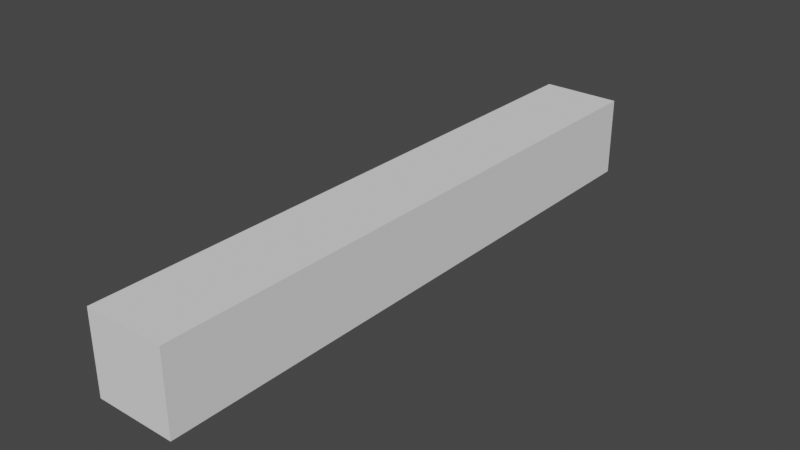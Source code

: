 # Source: figure_of_energy.blend  (saved by Blender 2.90.8; exported with 4.5.12 LTS)
import bpy
from mathutils import Matrix  # noqa: F401  (used for matrix-valued properties, if any)

bpy.ops.wm.read_factory_settings(use_empty=True)
scene = bpy.context.scene
scene.name = 'Scene'

# ---- collections
col_collection = bpy.data.collections.new('Collection'); scene.collection.children.link(col_collection)

# ---- world
world_world = bpy.data.worlds.new('World'); scene.world = world_world
world_world.use_nodes = True; world_world.node_tree.nodes.clear()
_N = world_world.node_tree.nodes; _L = world_world.node_tree.links
n0 = _N.new('ShaderNodeOutputWorld'); n0.name = 'World Output'; n0.location = (300, 300)
n1 = _N.new('ShaderNodeBackground'); n1.name = 'Background'; n1.location = (10, 300)
n1.inputs[0].default_value = (0.05088, 0.05088, 0.05088, 1.0)
_L.new(n1.outputs[0], n0.inputs[0])
n0.is_active_output = True
world_world.color = (0.05088, 0.05088, 0.05088)
world_world.use_sun_shadow = False
world_world.sun_shadow_jitter_overblur = 0.0

# ---- meshes
me_figure_of_energy = bpy.data.meshes.new('Figure of energy')
me_figure_of_energy.from_pydata([(0.4, -0.01953, 0.4), (0.4, -0.01953, -0.4), (0.4, -6.02, 0.4), (0.4, -6.02, -0.4), (-0.4, -0.01953, 0.4), (-0.4, -0.01953, -0.4), (-0.4, -6.02, 0.4), (-0.4, -6.02, -0.4)], [], [(0, 4, 6, 2), (3, 2, 6, 7), (7, 6, 4, 5), (5, 1, 3, 7), (1, 0, 2, 3), (5, 4, 0, 1)])
_uv = me_figure_of_energy.uv_layers.new(name='UVMap')
_uv.uv.foreach_set('vector', [0.625, 0.5, 0.875, 0.5, 0.875, 0.75, 0.625, 0.75, 0.375, 0.75, 0.625, 0.75, 0.625, 1.0, 0.375, 1.0, 0.375, 0.0, 0.625, 0.0, 0.625, 0.25, 0.375, 0.25, 0.125, 0.5, 0.375, 0.5, 0.375, 0.75, 0.125, 0.75, 0.375, 0.5, 0.625, 0.5, 0.625, 0.75, 0.375, 0.75, 0.375, 0.25, 0.625, 0.25, 0.625, 0.5, 0.375, 0.5])
me_figure_of_energy.materials.append(None)
me_figure_of_energy.use_remesh_preserve_volume = False
me_figure_of_energy.use_remesh_preserve_attributes = False
me_figure_of_energy.use_mirror_vertex_groups = False
me_figure_of_energy.update()

# ---- objects
ob_figure_of_energy = bpy.data.objects.new('Figure of energy', me_figure_of_energy)

# ---- transforms, parenting, visibility, modifiers, constraints
ob_figure_of_energy.location = (0.0, -0.1483, 0.0)
ob_figure_of_energy.lock_rotations_4d = False
ob_figure_of_energy.empty_display_type = 'ARROWS'
ob_figure_of_energy.lineart.crease_threshold = 0.0

# ---- collection membership
col_collection.objects.link(ob_figure_of_energy)

# ---- scene / render settings (as saved in the file)
scene.frame_start = 1; scene.frame_end = 250; scene.frame_set(1)
scene.render.engine = 'BLENDER_EEVEE_NEXT'
scene.cycles.use_denoising = False
scene.cycles.samples = 128
scene.cycles.sampling_pattern = 'TABULATED_SOBOL'
scene.cycles.use_adaptive_sampling = False
scene.cycles.use_light_tree = False
scene.view_settings.view_transform = 'Filmic'
bpy.context.view_layer.update()

# ---- added for rendering (the .blend has no active camera and no usable light): camera, sun
cam_auto = bpy.data.cameras.new('AutoCamera')
cam_auto.lens = 50.0
cam_auto.sensor_width = 36.0
cam_auto.clip_end = 1000.0
ob_auto_camera = bpy.data.objects.new('AutoCamera', cam_auto)
scene.collection.objects.link(ob_auto_camera)
ob_auto_camera.location = (5.64918, -9.94683, 4.51934)
ob_auto_camera.rotation_euler = (1.09748, -7.21219e-08, 0.694738)
scene.camera = ob_auto_camera
light_auto_sun = bpy.data.lights.new('AutoSun', 'SUN')
light_auto_sun.energy = 3.0
light_auto_sun.angle = 0.0523599
ob_auto_sun = bpy.data.objects.new('AutoSun', light_auto_sun)
scene.collection.objects.link(ob_auto_sun)
ob_auto_sun.rotation_euler = (0.872665, 0.174533, 0.523599)
bpy.context.view_layer.update()

